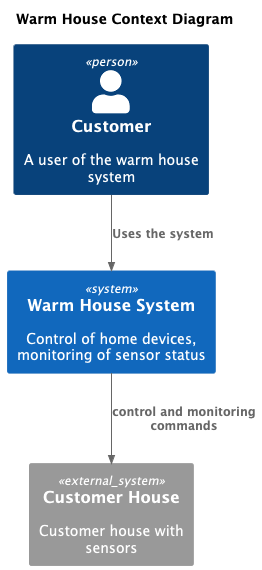

The diagram above was rendered by PlantUML. Its source (embedded in the PNG):
@startuml
title Warm House Context Diagram

top to bottom direction

!includeurl https://raw.githubusercontent.com/RicardoNiepel/C4-PlantUML/master/C4_Component.puml

Person(user, "Customer", "A user of the warm house system")
System(WarmHouseSystem, "Warm House System", "Сontrol of home devices, monitoring of sensor status")

System_Ext(bank, "Customer House", "Customer house with sensors")

Rel(user, WarmHouseSystem, "Uses the system")
Rel(WarmHouseSystem,bank,"control and monitoring commands")

@enduml